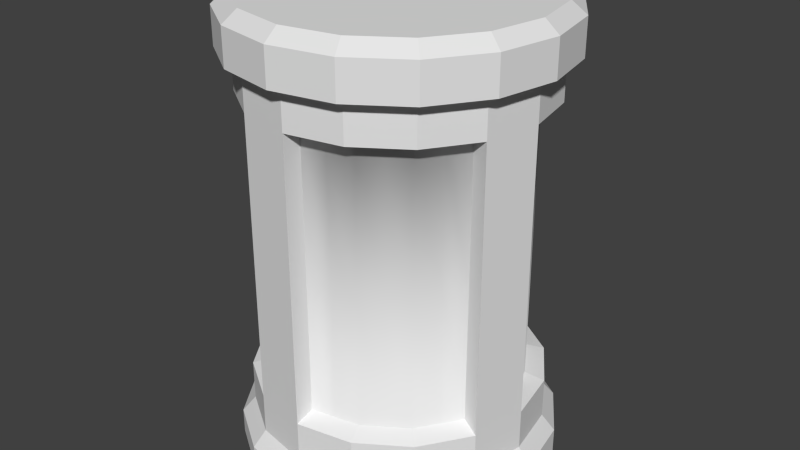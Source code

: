 # Source: energyBarrel.blend  (saved by Blender 2.76.0; exported with 4.5.12 LTS)
import bpy
from mathutils import Matrix  # noqa: F401  (used for matrix-valued properties, if any)

bpy.ops.wm.read_factory_settings(use_empty=True)
scene = bpy.context.scene
scene.name = 'Scene'

# ---- collections
col_collection_1 = bpy.data.collections.new('Collection 1'); scene.collection.children.link(col_collection_1)

# ---- world
world_world = bpy.data.worlds.new('World'); scene.world = world_world
world_world.color = (0.05088, 0.05088, 0.05088)
world_world.use_sun_shadow = False
world_world.sun_shadow_jitter_overblur = 0.0
world_world.cycles.sampling_method = 'MANUAL'
world_world.cycles.sample_map_resolution = 256

# ---- meshes
me_cylinder_001 = bpy.data.meshes.new('Cylinder.001')
me_cylinder_001.from_pydata([(0.0, 1.0, 0.005509), (0.0, 1.0, 3.129), (0.3827, 0.9239, 0.005509), (0.3827, 0.9239, 3.129), (0.7071, 0.7071, 0.005509), (0.7071, 0.7071, 3.129), (0.9239, 0.3827, 0.005509), (0.9239, 0.3827, 3.129), (1.0, -4.371e-08, 0.005509), (1.0, -4.371e-08, 3.129), (0.9239, -0.3827, 0.005509), (0.9239, -0.3827, 3.129), (0.7071, -0.7071, 0.005509), (0.7071, -0.7071, 3.129), (0.3827, -0.9239, 0.005509), (0.3827, -0.9239, 3.129), (1.51e-07, -1.0, 0.005509), (1.51e-07, -1.0, 3.129), (-0.3827, -0.9239, 0.005509), (-0.3827, -0.9239, 3.129), (-0.7071, -0.7071, 0.005509), (-0.7071, -0.7071, 3.129), (-0.9239, -0.3827, 0.005509), (-0.9239, -0.3827, 3.129), (-1.0, 1.192e-08, 0.005509), (-1.0, 1.192e-08, 3.129), (-0.9239, 0.3827, 0.005509), (-0.9239, 0.3827, 3.129), (-0.7071, 0.7071, 0.005509), (-0.7071, 0.7071, 3.129), (-0.3827, 0.9239, 0.005509), (-0.3827, 0.9239, 3.129), (0.0, 1.0, 2.519), (0.3827, 0.9239, 2.519), (0.7071, 0.7071, 2.519), (0.9239, 0.3827, 2.519), (1.0, -4.371e-08, 2.519), (0.9239, -0.3827, 2.519), (0.7071, -0.7071, 2.519), (0.3827, -0.9239, 2.519), (1.51e-07, -1.0, 2.519), (-0.3827, -0.9239, 2.519), (-0.7071, -0.7071, 2.519), (-0.9239, -0.3827, 2.519), (-1.0, 1.192e-08, 2.519), (-0.9239, 0.3827, 2.519), (-0.7071, 0.7071, 2.519), (-0.3827, 0.9239, 2.519), (0.3827, 0.9239, 0.5641), (0.7071, 0.7071, 0.5641), (0.9239, 0.3827, 0.5641), (1.0, -4.371e-08, 0.5641), (0.9239, -0.3827, 0.5641), (0.7071, -0.7071, 0.5641), (0.3827, -0.9239, 0.5641), (1.51e-07, -1.0, 0.5641), (-0.3827, -0.9239, 0.5641), (-0.7071, -0.7071, 0.5641), (-0.9239, -0.3827, 0.5641), (-1.0, 1.192e-08, 0.5641), (-0.9239, 0.3827, 0.5641), (-0.7071, 0.7071, 0.5641), (-0.3827, 0.9239, 0.5641), (0.0, 1.0, 0.5641), (0.3827, 0.9239, 0.2848), (0.7071, 0.7071, 0.2848), (0.9239, 0.3827, 0.2848), (1.0, -4.371e-08, 0.2848), (0.9239, -0.3827, 0.2848), (0.7071, -0.7071, 0.2848), (0.3827, -0.9239, 0.2848), (1.51e-07, -1.0, 0.2848), (-0.3827, -0.9239, 0.2848), (-0.7071, -0.7071, 0.2848), (-0.9239, -0.3827, 0.2848), (-1.0, 1.192e-08, 0.2848), (-0.9239, 0.3827, 0.2848), (-0.7071, 0.7071, 0.2848), (-0.3827, 0.9239, 0.2848), (0.0, 1.0, 0.2848), (0.0, 1.0, 2.824), (0.3827, 0.9239, 2.824), (0.7071, 0.7071, 2.824), (0.9239, 0.3827, 2.824), (1.0, -4.371e-08, 2.824), (0.9239, -0.3827, 2.824), (0.7071, -0.7071, 2.824), (0.3827, -0.9239, 2.824), (1.51e-07, -1.0, 2.824), (-0.3827, -0.9239, 2.824), (-0.7071, -0.7071, 2.824), (-0.9239, -0.3827, 2.824), (-1.0, 1.192e-08, 2.824), (-0.9239, 0.3827, 2.824), (-0.7071, 0.7071, 2.824), (-0.3827, 0.9239, 2.824), (-1.125e-08, 1.09, 0.003275), (0.4172, 1.007, 0.003275), (0.4172, 1.007, 0.1774), (0.7708, 0.7708, 0.003275), (0.7708, 0.7708, 0.1774), (1.007, 0.4172, 0.003275), (1.007, 0.4172, 0.1774), (1.09, -4.564e-08, 0.003275), (1.09, -4.564e-08, 0.1774), (1.007, -0.4172, 0.003275), (1.007, -0.4172, 0.1774), (0.7708, -0.7708, 0.003275), (0.7708, -0.7708, 0.1774), (0.4172, -1.007, 0.003275), (0.4172, -1.007, 0.1774), (1.534e-07, -1.09, 0.003275), (1.534e-07, -1.09, 0.1774), (-0.4172, -1.007, 0.003275), (-0.4172, -1.007, 0.1774), (-0.7708, -0.7708, 0.003275), (-0.7708, -0.7708, 0.1774), (-1.007, -0.4172, 0.003275), (-1.007, -0.4172, 0.1774), (-1.09, 1.501e-08, 0.003275), (-1.09, 1.501e-08, 0.1774), (-1.007, 0.4172, 0.003275), (-1.007, 0.4172, 0.1774), (-0.7708, 0.7708, 0.003275), (-0.7708, 0.7708, 0.1774), (-0.4172, 1.007, 0.003275), (-0.4172, 1.007, 0.1774), (-1.125e-08, 1.09, 0.1774), (0.4208, 1.016, 3.047), (-4.819e-09, 1.1, 3.047), (-4.819e-09, 1.1, 2.796), (0.7775, 0.7775, 3.047), (1.016, 0.4208, 3.047), (1.1, -4.936e-08, 3.047), (1.016, -0.4208, 3.047), (0.7775, -0.7775, 3.047), (0.4208, -1.016, 3.047), (1.612e-07, -1.1, 3.047), (-0.4208, -1.016, 3.047), (-0.7775, -0.7775, 3.047), (-1.016, -0.4208, 3.047), (-1.1, 1.181e-08, 3.047), (-1.016, 0.4208, 3.047), (-0.7775, 0.7775, 3.047), (-0.4208, 1.016, 3.047), (0.4208, 1.016, 2.796), (0.7775, 0.7775, 2.796), (1.016, 0.4208, 2.796), (1.1, -4.936e-08, 2.796), (1.016, -0.4208, 2.796), (0.7775, -0.7775, 2.796), (0.4208, -1.016, 2.796), (1.612e-07, -1.1, 2.796), (-0.4208, -1.016, 2.796), (-0.7775, -0.7775, 2.796), (-1.016, -0.4208, 2.796), (-1.1, 1.181e-08, 2.796), (-1.016, 0.4208, 2.796), (-0.7775, 0.7775, 2.796), (-0.4208, 1.016, 2.796), (6.461e-09, 0.8666, 0.6027), (6.461e-09, 0.8666, 2.481), (-0.6128, 0.6128, 2.481), (-0.3316, 0.8006, 2.481), (-0.8006, 0.3316, 2.481), (-0.8006, -0.3316, 2.481), (-0.8666, 1.207e-08, 2.481), (-0.6128, -0.6128, 2.481), (-0.3316, -0.8006, 2.481), (0.3316, -0.8006, 2.481), (1.373e-07, -0.8666, 2.481), (0.6128, -0.6128, 2.481), (0.8006, -0.3316, 2.481), (0.8006, 0.3316, 2.481), (0.8666, -3.614e-08, 2.481), (0.6128, 0.6128, 2.481), (0.3316, 0.8006, 2.481), (0.3316, 0.8006, 0.6027), (0.6128, 0.6128, 0.6027), (0.8006, 0.3316, 0.6027), (0.8666, -3.614e-08, 0.6027), (0.8006, -0.3316, 0.6027), (0.6128, -0.6128, 0.6027), (0.3316, -0.8006, 0.6027), (1.373e-07, -0.8666, 0.6027), (-0.3316, -0.8006, 0.6027), (-0.6128, -0.6128, 0.6027), (-0.8006, -0.3316, 0.6027), (-0.8666, 1.207e-08, 0.6027), (-0.8006, 0.3316, 0.6027), (-0.6128, 0.6128, 0.6027), (-0.3316, 0.8006, 0.6027), (6.461e-09, 0.8666, 1.542), (-0.4722, 0.7067, 2.481), (-0.1658, 0.8336, 2.481), (-0.7067, 0.4722, 2.481), (-0.8336, -0.1658, 2.481), (-0.7067, -0.4722, 2.481), (-0.4722, -0.7067, 2.481), (0.1658, -0.8336, 2.481), (0.4722, -0.7067, 2.481), (0.7067, -0.4722, 2.481), (0.8336, 0.1658, 2.481), (0.7067, 0.4722, 2.481), (0.4722, 0.7067, 2.481), (0.3316, 0.8006, 1.542), (0.6128, 0.6128, 1.542), (0.8006, 0.3316, 1.542), (0.8666, -3.614e-08, 1.542), (0.8006, -0.3316, 1.542), (0.6128, -0.6128, 1.542), (0.3316, -0.8006, 1.542), (1.373e-07, -0.8666, 1.542), (-0.3316, -0.8006, 1.542), (-0.6128, -0.6128, 1.542), (-0.8006, -0.3316, 1.542), (-0.8666, 1.207e-08, 1.542), (-0.8006, 0.3316, 1.542), (-0.6128, 0.6128, 1.542), (-0.3316, 0.8006, 1.542), (0.4722, 0.7067, 0.6027), (0.7067, 0.4722, 0.6027), (0.8336, 0.1658, 0.6027), (0.7067, -0.4722, 0.6027), (0.4722, -0.7067, 0.6027), (0.1658, -0.8336, 0.6027), (-0.4722, -0.7067, 0.6027), (-0.7067, -0.4722, 0.6027), (-0.8336, -0.1658, 0.6027), (-0.7067, 0.4722, 0.6027), (-0.1658, 0.8336, 0.6027), (-0.4722, 0.7067, 0.6027), (0.4722, 0.7067, 1.542), (0.7067, 0.4722, 1.542), (0.8336, 0.1658, 1.542), (0.7067, -0.4722, 1.542), (0.4722, -0.7067, 1.542), (0.1658, -0.8336, 1.542), (-0.4722, -0.7067, 1.542), (-0.7067, -0.4722, 1.542), (-0.8336, -0.1658, 1.542), (-0.7067, 0.4722, 1.542), (-0.1658, 0.8336, 1.542), (-0.4722, 0.7067, 1.542)], [], [(17, 19, 138, 137), (95, 94, 158, 159), (83, 82, 146, 147), (25, 27, 142, 141), (84, 83, 147, 148), (7, 9, 133, 132), (85, 84, 148, 149), (15, 17, 137, 136), (86, 85, 149, 150), (23, 25, 141, 140), (87, 86, 150, 151), (5, 7, 132, 131), (88, 87, 151, 152), (31, 1, 129, 144), (3, 1, 31, 29, 27, 25, 23, 21, 19, 17, 15, 13, 11, 9, 7, 5), (13, 15, 136, 135), (89, 88, 152, 153), (0, 2, 4, 6, 8, 10, 12, 14, 16, 18, 20, 22, 24, 26, 28, 30), (33, 34, 175, 204, 176), (44, 59, 188, 216, 166), (46, 47, 163, 193, 162), (59, 44, 45, 60), (34, 35, 173, 203, 175), (55, 54, 183, 225, 184), (35, 36, 174, 202, 173), (55, 40, 41, 56), (54, 53, 182, 224, 183), (32, 63, 160, 192, 161), (56, 41, 168, 213, 185), (51, 36, 37, 52), (53, 52, 181, 223, 182), (37, 38, 171, 201, 172), (40, 55, 184, 212, 170), (63, 32, 33, 48), (79, 63, 48, 64), (64, 48, 49, 65), (65, 49, 50, 66), (66, 50, 51, 67), (67, 51, 52, 68), (68, 52, 53, 69), (69, 53, 54, 70), (70, 54, 55, 71), (71, 55, 56, 72), (72, 56, 57, 73), (73, 57, 58, 74), (74, 58, 59, 75), (75, 59, 60, 76), (76, 60, 61, 77), (78, 62, 63, 79), (77, 61, 62, 78), (10, 8, 103, 105), (73, 74, 118, 116), (18, 16, 111, 113), (74, 75, 120, 118), (75, 76, 122, 120), (26, 24, 119, 121), (8, 6, 101, 103), (76, 77, 124, 122), (79, 64, 98, 127), (16, 14, 109, 111), (78, 79, 127, 126), (64, 65, 100, 98), (77, 78, 126, 124), (24, 22, 117, 119), (6, 4, 99, 101), (65, 66, 102, 100), (46, 94, 95, 47), (47, 95, 80, 32), (45, 93, 94, 46), (44, 92, 93, 45), (43, 91, 92, 44), (42, 90, 91, 43), (41, 89, 90, 42), (40, 88, 89, 41), (39, 87, 88, 40), (38, 86, 87, 39), (37, 85, 86, 38), (36, 84, 85, 37), (35, 83, 84, 36), (34, 82, 83, 35), (33, 81, 82, 34), (32, 80, 81, 33), (123, 124, 126, 125), (125, 126, 127, 96), (121, 122, 124, 123), (119, 120, 122, 121), (117, 118, 120, 119), (115, 116, 118, 117), (113, 114, 116, 115), (111, 112, 114, 113), (109, 110, 112, 111), (107, 108, 110, 109), (105, 106, 108, 107), (103, 104, 106, 105), (101, 102, 104, 103), (99, 100, 102, 101), (97, 98, 100, 99), (96, 127, 98, 97), (28, 26, 121, 123), (2, 0, 96, 97), (72, 73, 116, 114), (71, 72, 114, 112), (20, 18, 113, 115), (70, 71, 112, 110), (12, 10, 105, 107), (30, 28, 123, 125), (69, 70, 110, 108), (68, 69, 108, 106), (4, 2, 97, 99), (22, 20, 115, 117), (67, 68, 106, 104), (14, 12, 107, 109), (0, 30, 125, 96), (66, 67, 104, 102), (130, 129, 128, 145), (145, 128, 131, 146), (146, 131, 132, 147), (147, 132, 133, 148), (148, 133, 134, 149), (149, 134, 135, 150), (150, 135, 136, 151), (151, 136, 137, 152), (152, 137, 138, 153), (153, 138, 139, 154), (154, 139, 140, 155), (155, 140, 141, 156), (156, 141, 142, 157), (157, 142, 143, 158), (159, 144, 129, 130), (158, 143, 144, 159), (82, 81, 145, 146), (80, 95, 159, 130), (9, 11, 134, 133), (81, 80, 130, 145), (27, 29, 143, 142), (1, 3, 128, 129), (94, 93, 157, 158), (93, 92, 156, 157), (19, 21, 139, 138), (92, 91, 155, 156), (11, 13, 135, 134), (29, 31, 144, 143), (91, 90, 154, 155), (3, 5, 131, 128), (90, 89, 153, 154), (21, 23, 140, 139), (243, 193, 163, 219), (242, 194, 161, 192), (241, 195, 162, 218), (240, 196, 166, 216), (239, 197, 165, 215), (238, 198, 167, 214), (237, 199, 170, 212), (236, 200, 169, 211), (235, 201, 171, 210), (234, 202, 174, 208), (233, 203, 173, 207), (232, 204, 175, 206), (57, 56, 185, 226, 186), (47, 32, 161, 194, 163), (60, 45, 164, 217, 189), (58, 57, 186, 227, 187), (45, 46, 162, 195, 164), (48, 33, 176, 205, 177), (59, 58, 187, 228, 188), (43, 44, 166, 196, 165), (61, 60, 189, 229, 190), (42, 43, 165, 197, 167), (36, 51, 180, 208, 174), (63, 62, 191, 230, 160), (41, 42, 167, 198, 168), (49, 48, 177, 220, 178), (52, 37, 172, 209, 181), (62, 61, 190, 231, 191), (50, 49, 178, 221, 179), (39, 40, 170, 199, 169), (51, 50, 179, 222, 180), (38, 39, 169, 200, 171), (220, 232, 206, 178), (177, 205, 232, 220), (205, 176, 204, 232), (221, 233, 207, 179), (178, 206, 233, 221), (206, 175, 203, 233), (222, 234, 208, 180), (179, 207, 234, 222), (207, 173, 202, 234), (223, 235, 210, 182), (181, 209, 235, 223), (209, 172, 201, 235), (224, 236, 211, 183), (182, 210, 236, 224), (210, 171, 200, 236), (225, 237, 212, 184), (183, 211, 237, 225), (211, 169, 199, 237), (226, 238, 214, 186), (185, 213, 238, 226), (213, 168, 198, 238), (227, 239, 215, 187), (186, 214, 239, 227), (214, 167, 197, 239), (228, 240, 216, 188), (187, 215, 240, 228), (215, 165, 196, 240), (229, 241, 218, 190), (189, 217, 241, 229), (217, 164, 195, 241), (230, 242, 192, 160), (191, 219, 242, 230), (219, 163, 194, 242), (231, 243, 219, 191), (190, 218, 243, 231), (218, 162, 193, 243)])
me_cylinder_001.polygons.foreach_set('use_smooth', [0, 0, 0, 0, 0, 0, 0, 0, 0, 0, 0, 0, 0, 0, 0, 0, 0, 0, 0, 0, 0, 0, 0, 0, 0, 0, 0, 0, 0, 0, 0, 0, 0, 0, 0, 0, 0, 0, 0, 0, 0, 0, 0, 0, 0, 0, 0, 0, 0, 0, 0, 0, 0, 0, 0, 0, 0, 0, 0, 0, 0, 0, 0, 0, 0, 0, 0, 0, 0, 0, 0, 0, 0, 0, 0, 0, 0, 0, 0, 0, 0, 0, 0, 0, 0, 0, 0, 0, 0, 0, 0, 0, 0, 0, 0, 0, 0, 0, 0, 0, 0, 0, 0, 0, 0, 0, 0, 0, 0, 0, 0, 0, 0, 0, 0, 0, 0, 0, 0, 0, 0, 0, 0, 0, 0, 0, 0, 0, 0, 0, 0, 0, 0, 0, 0, 0, 0, 0, 0, 0, 0, 0, 0, 0, 0, 0, 1, 1, 1, 1, 1, 1, 1, 1, 1, 1, 1, 1, 0, 0, 0, 0, 0, 0, 0, 0, 0, 0, 0, 0, 0, 0, 0, 0, 0, 0, 0, 0, 1, 1, 1, 1, 1, 1, 1, 1, 1, 1, 1, 1, 1, 1, 1, 1, 1, 1, 1, 1, 1, 1, 1, 1, 1, 1, 1, 1, 1, 1, 1, 1, 1, 1, 1, 1])
me_cylinder_001.use_remesh_preserve_volume = False
me_cylinder_001.use_remesh_preserve_attributes = False
me_cylinder_001.use_mirror_vertex_groups = False
me_cylinder_001.update()

# ---- objects
ob_cylinder = bpy.data.objects.new('Cylinder', me_cylinder_001)

# ---- transforms, parenting, visibility, modifiers, constraints
ob_cylinder.location = (0.0, 0.0, 0.0)
ob_cylinder.lineart.crease_threshold = 0.0

# ---- collection membership
col_collection_1.objects.link(ob_cylinder)

# ---- scene / render settings (as saved in the file)
scene.frame_start = 1; scene.frame_end = 250; scene.frame_set(1)
scene.render.engine = 'BLENDER_EEVEE_NEXT'
scene.render.resolution_percentage = 50
scene.render.dither_intensity = 0.0
scene.cycles.use_denoising = False
scene.cycles.samples = 10
scene.cycles.sampling_pattern = 'TABULATED_SOBOL'
scene.cycles.light_sampling_threshold = 0.0
scene.cycles.use_adaptive_sampling = False
scene.cycles.use_light_tree = False
scene.cycles.blur_glossy = 0.0
scene.cycles.pixel_filter_type = 'GAUSSIAN'
scene.cycles.sample_clamp_indirect = 0.0
scene.view_settings.view_transform = 'Standard'
bpy.context.view_layer.update()

# ---- added for rendering (the .blend has no active camera and no usable light): camera, sun
cam_auto = bpy.data.cameras.new('AutoCamera')
cam_auto.lens = 50.0
cam_auto.sensor_width = 36.0
cam_auto.clip_end = 1000.0
ob_auto_camera = bpy.data.objects.new('AutoCamera', cam_auto)
scene.collection.objects.link(ob_auto_camera)
ob_auto_camera.location = (4.07944, -4.89533, 4.82959)
ob_auto_camera.rotation_euler = (1.09748, -7.21219e-08, 0.694738)
scene.camera = ob_auto_camera
light_auto_sun = bpy.data.lights.new('AutoSun', 'SUN')
light_auto_sun.energy = 3.0
light_auto_sun.angle = 0.0523599
ob_auto_sun = bpy.data.objects.new('AutoSun', light_auto_sun)
scene.collection.objects.link(ob_auto_sun)
ob_auto_sun.rotation_euler = (0.872665, 0.174533, 0.523599)
bpy.context.view_layer.update()
